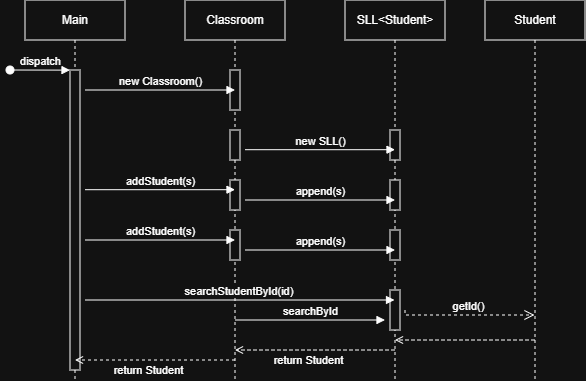

The diagram above was exported from draw.io. Its source (the exported page's mxGraphModel, read from the mxfile embedded in the PNG):
<mxGraphModel dx="646" dy="413" grid="1" gridSize="10" guides="1" tooltips="1" connect="1" arrows="1" fold="1" page="1" pageScale="1" pageWidth="850" pageHeight="1100" math="0" shadow="0">
  <root>
    <mxCell id="0" />
    <mxCell id="1" parent="0" />
    <mxCell id="aM9ryv3xv72pqoxQDRHE-1" parent="1" style="shape=umlLifeline;perimeter=lifelinePerimeter;whiteSpace=wrap;html=1;container=0;dropTarget=0;collapsible=0;recursiveResize=0;outlineConnect=0;portConstraint=eastwest;newEdgeStyle={&quot;edgeStyle&quot;:&quot;elbowEdgeStyle&quot;,&quot;elbow&quot;:&quot;vertical&quot;,&quot;curved&quot;:0,&quot;rounded&quot;:0};" value="Main" vertex="1">
      <mxGeometry height="380" width="100" x="30" y="20" as="geometry" />
    </mxCell>
    <mxCell id="aM9ryv3xv72pqoxQDRHE-2" parent="aM9ryv3xv72pqoxQDRHE-1" style="html=1;points=[];perimeter=orthogonalPerimeter;outlineConnect=0;targetShapes=umlLifeline;portConstraint=eastwest;newEdgeStyle={&quot;edgeStyle&quot;:&quot;elbowEdgeStyle&quot;,&quot;elbow&quot;:&quot;vertical&quot;,&quot;curved&quot;:0,&quot;rounded&quot;:0};" value="" vertex="1">
      <mxGeometry height="300" width="10" x="45" y="70" as="geometry" />
    </mxCell>
    <mxCell id="aM9ryv3xv72pqoxQDRHE-3" edge="1" parent="aM9ryv3xv72pqoxQDRHE-1" style="html=1;verticalAlign=bottom;startArrow=oval;endArrow=block;startSize=8;edgeStyle=elbowEdgeStyle;elbow=vertical;curved=0;rounded=0;" target="aM9ryv3xv72pqoxQDRHE-2" value="dispatch">
      <mxGeometry relative="1" as="geometry">
        <mxPoint x="-15" y="70" as="sourcePoint" />
      </mxGeometry>
    </mxCell>
    <mxCell id="aM9ryv3xv72pqoxQDRHE-5" parent="1" style="shape=umlLifeline;perimeter=lifelinePerimeter;whiteSpace=wrap;html=1;container=0;dropTarget=0;collapsible=0;recursiveResize=0;outlineConnect=0;portConstraint=eastwest;newEdgeStyle={&quot;edgeStyle&quot;:&quot;elbowEdgeStyle&quot;,&quot;elbow&quot;:&quot;vertical&quot;,&quot;curved&quot;:0,&quot;rounded&quot;:0};" value="Classroom" vertex="1">
      <mxGeometry height="380" width="100" x="190" y="20" as="geometry" />
    </mxCell>
    <mxCell id="aM9ryv3xv72pqoxQDRHE-6" parent="aM9ryv3xv72pqoxQDRHE-5" style="html=1;points=[];perimeter=orthogonalPerimeter;outlineConnect=0;targetShapes=umlLifeline;portConstraint=eastwest;newEdgeStyle={&quot;edgeStyle&quot;:&quot;elbowEdgeStyle&quot;,&quot;elbow&quot;:&quot;vertical&quot;,&quot;curved&quot;:0,&quot;rounded&quot;:0};" value="" vertex="1">
      <mxGeometry height="40" width="10" x="45" y="70" as="geometry" />
    </mxCell>
    <mxCell id="NHtN0h8q6a8yV8pG_v-S-10" parent="aM9ryv3xv72pqoxQDRHE-5" style="html=1;points=[];perimeter=orthogonalPerimeter;outlineConnect=0;targetShapes=umlLifeline;portConstraint=eastwest;newEdgeStyle={&quot;edgeStyle&quot;:&quot;elbowEdgeStyle&quot;,&quot;elbow&quot;:&quot;vertical&quot;,&quot;curved&quot;:0,&quot;rounded&quot;:0};" value="" vertex="1">
      <mxGeometry height="30" width="10" x="45" y="130" as="geometry" />
    </mxCell>
    <mxCell id="NHtN0h8q6a8yV8pG_v-S-17" parent="aM9ryv3xv72pqoxQDRHE-5" style="html=1;points=[];perimeter=orthogonalPerimeter;outlineConnect=0;targetShapes=umlLifeline;portConstraint=eastwest;newEdgeStyle={&quot;edgeStyle&quot;:&quot;elbowEdgeStyle&quot;,&quot;elbow&quot;:&quot;vertical&quot;,&quot;curved&quot;:0,&quot;rounded&quot;:0};" value="" vertex="1">
      <mxGeometry height="30" width="10" x="45" y="180" as="geometry" />
    </mxCell>
    <mxCell id="NHtN0h8q6a8yV8pG_v-S-18" parent="aM9ryv3xv72pqoxQDRHE-5" style="html=1;points=[];perimeter=orthogonalPerimeter;outlineConnect=0;targetShapes=umlLifeline;portConstraint=eastwest;newEdgeStyle={&quot;edgeStyle&quot;:&quot;elbowEdgeStyle&quot;,&quot;elbow&quot;:&quot;vertical&quot;,&quot;curved&quot;:0,&quot;rounded&quot;:0};" value="" vertex="1">
      <mxGeometry height="30" width="10" x="45" y="230" as="geometry" />
    </mxCell>
    <mxCell id="aM9ryv3xv72pqoxQDRHE-7" edge="1" parent="1" style="html=1;verticalAlign=bottom;endArrow=block;edgeStyle=elbowEdgeStyle;elbow=vertical;curved=0;rounded=0;" value="new Classroom()">
      <mxGeometry relative="1" as="geometry">
        <Array as="points">
          <mxPoint x="185" y="110" />
        </Array>
        <mxPoint x="90" y="110" as="sourcePoint" />
        <mxPoint x="240" y="110" as="targetPoint" />
      </mxGeometry>
    </mxCell>
    <mxCell id="aM9ryv3xv72pqoxQDRHE-9" edge="1" parent="1" style="html=1;verticalAlign=bottom;endArrow=open;edgeStyle=elbowEdgeStyle;elbow=vertical;curved=0;rounded=0;dashed=1;endFill=0;" value="">
      <mxGeometry relative="1" as="geometry">
        <Array as="points">
          <mxPoint x="480" y="360" />
        </Array>
        <mxPoint x="539.5" y="360.0000000000001" as="sourcePoint" />
        <mxPoint x="400" y="360" as="targetPoint" />
      </mxGeometry>
    </mxCell>
    <mxCell id="NHtN0h8q6a8yV8pG_v-S-1" parent="1" style="shape=umlLifeline;perimeter=lifelinePerimeter;whiteSpace=wrap;html=1;container=0;dropTarget=0;collapsible=0;recursiveResize=0;outlineConnect=0;portConstraint=eastwest;newEdgeStyle={&quot;edgeStyle&quot;:&quot;elbowEdgeStyle&quot;,&quot;elbow&quot;:&quot;vertical&quot;,&quot;curved&quot;:0,&quot;rounded&quot;:0};" value="Student" vertex="1">
      <mxGeometry height="380" width="100" x="490" y="20" as="geometry" />
    </mxCell>
    <mxCell id="NHtN0h8q6a8yV8pG_v-S-3" parent="1" style="shape=umlLifeline;perimeter=lifelinePerimeter;whiteSpace=wrap;html=1;container=0;dropTarget=0;collapsible=0;recursiveResize=0;outlineConnect=0;portConstraint=eastwest;newEdgeStyle={&quot;edgeStyle&quot;:&quot;elbowEdgeStyle&quot;,&quot;elbow&quot;:&quot;vertical&quot;,&quot;curved&quot;:0,&quot;rounded&quot;:0};" value="SLL&amp;lt;Student&amp;gt;" vertex="1">
      <mxGeometry height="380" width="100" x="350" y="20" as="geometry" />
    </mxCell>
    <mxCell id="NHtN0h8q6a8yV8pG_v-S-20" parent="NHtN0h8q6a8yV8pG_v-S-3" style="html=1;points=[];perimeter=orthogonalPerimeter;outlineConnect=0;targetShapes=umlLifeline;portConstraint=eastwest;newEdgeStyle={&quot;edgeStyle&quot;:&quot;elbowEdgeStyle&quot;,&quot;elbow&quot;:&quot;vertical&quot;,&quot;curved&quot;:0,&quot;rounded&quot;:0};" value="&lt;span style=&quot;color: rgba(0, 0, 0, 0); font-family: monospace; font-size: 0px; text-align: start;&quot;&gt;%3CmxGraphModel%3E%3Croot%3E%3CmxCell%20id%3D%220%22%2F%3E%3CmxCell%20id%3D%221%22%20parent%3D%220%22%2F%3E%3CmxCell%20id%3D%222%22%20parent%3D%221%22%20style%3D%22html%3D1%3Bpoints%3D%5B%5D%3Bperimeter%3DorthogonalPerimeter%3BoutlineConnect%3D0%3BtargetShapes%3DumlLifeline%3BportConstraint%3Deastwest%3BnewEdgeStyle%3D%7B%26quot%3BedgeStyle%26quot%3B%3A%26quot%3BelbowEdgeStyle%26quot%3B%2C%26quot%3Belbow%26quot%3B%3A%26quot%3Bvertical%26quot%3B%2C%26quot%3Bcurved%26quot%3B%3A0%2C%26quot%3Brounded%26quot%3B%3A0%7D%3B%22%20value%3D%22%22%20vertex%3D%221%22%3E%3CmxGeometry%20height%3D%2230%22%20width%3D%2210%22%20x%3D%22395%22%20y%3D%22130%22%20as%3D%22geometry%22%2F%3E%3C%2FmxCell%3E%3C%2Froot%3E%3C%2FmxGraphModel%3E&lt;/span&gt;" vertex="1">
      <mxGeometry height="30" width="10" x="45" y="130" as="geometry" />
    </mxCell>
    <mxCell id="NHtN0h8q6a8yV8pG_v-S-21" parent="NHtN0h8q6a8yV8pG_v-S-3" style="html=1;points=[];perimeter=orthogonalPerimeter;outlineConnect=0;targetShapes=umlLifeline;portConstraint=eastwest;newEdgeStyle={&quot;edgeStyle&quot;:&quot;elbowEdgeStyle&quot;,&quot;elbow&quot;:&quot;vertical&quot;,&quot;curved&quot;:0,&quot;rounded&quot;:0};" value="&lt;span style=&quot;color: rgba(0, 0, 0, 0); font-family: monospace; font-size: 0px; text-align: start;&quot;&gt;%3CmxGraphModel%3E%3Croot%3E%3CmxCell%20id%3D%220%22%2F%3E%3CmxCell%20id%3D%221%22%20parent%3D%220%22%2F%3E%3CmxCell%20id%3D%222%22%20parent%3D%221%22%20style%3D%22html%3D1%3Bpoints%3D%5B%5D%3Bperimeter%3DorthogonalPerimeter%3BoutlineConnect%3D0%3BtargetShapes%3DumlLifeline%3BportConstraint%3Deastwest%3BnewEdgeStyle%3D%7B%26quot%3BedgeStyle%26quot%3B%3A%26quot%3BelbowEdgeStyle%26quot%3B%2C%26quot%3Belbow%26quot%3B%3A%26quot%3Bvertical%26quot%3B%2C%26quot%3Bcurved%26quot%3B%3A0%2C%26quot%3Brounded%26quot%3B%3A0%7D%3B%22%20value%3D%22%22%20vertex%3D%221%22%3E%3CmxGeometry%20height%3D%2230%22%20width%3D%2210%22%20x%3D%22395%22%20y%3D%22130%22%20as%3D%22geometry%22%2F%3E%3C%2FmxCell%3E%3C%2Froot%3E%3C%2FmxGraphModel%3E&lt;/span&gt;" vertex="1">
      <mxGeometry height="30" width="10" x="45" y="180" as="geometry" />
    </mxCell>
    <mxCell id="NHtN0h8q6a8yV8pG_v-S-22" parent="NHtN0h8q6a8yV8pG_v-S-3" style="html=1;points=[];perimeter=orthogonalPerimeter;outlineConnect=0;targetShapes=umlLifeline;portConstraint=eastwest;newEdgeStyle={&quot;edgeStyle&quot;:&quot;elbowEdgeStyle&quot;,&quot;elbow&quot;:&quot;vertical&quot;,&quot;curved&quot;:0,&quot;rounded&quot;:0};" value="&lt;span style=&quot;color: rgba(0, 0, 0, 0); font-family: monospace; font-size: 0px; text-align: start;&quot;&gt;%3CmxGraphModel%3E%3Croot%3E%3CmxCell%20id%3D%220%22%2F%3E%3CmxCell%20id%3D%221%22%20parent%3D%220%22%2F%3E%3CmxCell%20id%3D%222%22%20parent%3D%221%22%20style%3D%22html%3D1%3Bpoints%3D%5B%5D%3Bperimeter%3DorthogonalPerimeter%3BoutlineConnect%3D0%3BtargetShapes%3DumlLifeline%3BportConstraint%3Deastwest%3BnewEdgeStyle%3D%7B%26quot%3BedgeStyle%26quot%3B%3A%26quot%3BelbowEdgeStyle%26quot%3B%2C%26quot%3Belbow%26quot%3B%3A%26quot%3Bvertical%26quot%3B%2C%26quot%3Bcurved%26quot%3B%3A0%2C%26quot%3Brounded%26quot%3B%3A0%7D%3B%22%20value%3D%22%22%20vertex%3D%221%22%3E%3CmxGeometry%20height%3D%2230%22%20width%3D%2210%22%20x%3D%22395%22%20y%3D%22130%22%20as%3D%22geometry%22%2F%3E%3C%2FmxCell%3E%3C%2Froot%3E%3C%2FmxGraphModel%3E&lt;/span&gt;" vertex="1">
      <mxGeometry height="30" width="10" x="45" y="230" as="geometry" />
    </mxCell>
    <mxCell id="NHtN0h8q6a8yV8pG_v-S-28" parent="NHtN0h8q6a8yV8pG_v-S-3" style="html=1;points=[];perimeter=orthogonalPerimeter;outlineConnect=0;targetShapes=umlLifeline;portConstraint=eastwest;newEdgeStyle={&quot;edgeStyle&quot;:&quot;elbowEdgeStyle&quot;,&quot;elbow&quot;:&quot;vertical&quot;,&quot;curved&quot;:0,&quot;rounded&quot;:0};" value="&lt;span style=&quot;color: rgba(0, 0, 0, 0); font-family: monospace; font-size: 0px; text-align: start;&quot;&gt;%3CmxGraphModel%3E%3Croot%3E%3CmxCell%20id%3D%220%22%2F%3E%3CmxCell%20id%3D%221%22%20parent%3D%220%22%2F%3E%3CmxCell%20id%3D%222%22%20parent%3D%221%22%20style%3D%22html%3D1%3Bpoints%3D%5B%5D%3Bperimeter%3DorthogonalPerimeter%3BoutlineConnect%3D0%3BtargetShapes%3DumlLifeline%3BportConstraint%3Deastwest%3BnewEdgeStyle%3D%7B%26quot%3BedgeStyle%26quot%3B%3A%26quot%3BelbowEdgeStyle%26quot%3B%2C%26quot%3Belbow%26quot%3B%3A%26quot%3Bvertical%26quot%3B%2C%26quot%3Bcurved%26quot%3B%3A0%2C%26quot%3Brounded%26quot%3B%3A0%7D%3B%22%20value%3D%22%22%20vertex%3D%221%22%3E%3CmxGeometry%20height%3D%2230%22%20width%3D%2210%22%20x%3D%22395%22%20y%3D%22130%22%20as%3D%22geometry%22%2F%3E%3C%2FmxCell%3E%3C%2Froot%3E%3C%2FmxGraphModel%3E&lt;/span&gt;" vertex="1">
      <mxGeometry height="40" width="10" x="45" y="290" as="geometry" />
    </mxCell>
    <mxCell id="NHtN0h8q6a8yV8pG_v-S-7" edge="1" parent="1" style="html=1;verticalAlign=bottom;endArrow=block;edgeStyle=elbowEdgeStyle;elbow=vertical;curved=0;rounded=0;" value="new SLL()">
      <mxGeometry relative="1" as="geometry">
        <Array as="points">
          <mxPoint x="345" y="169.69" />
        </Array>
        <mxPoint x="250" y="169.69" as="sourcePoint" />
        <mxPoint x="400" y="169.69" as="targetPoint" />
      </mxGeometry>
    </mxCell>
    <mxCell id="NHtN0h8q6a8yV8pG_v-S-8" edge="1" parent="1" style="html=1;verticalAlign=bottom;endArrow=block;edgeStyle=elbowEdgeStyle;elbow=vertical;curved=0;rounded=0;" value="addStudent(s)">
      <mxGeometry relative="1" as="geometry">
        <Array as="points">
          <mxPoint x="185" y="209.69" />
        </Array>
        <mxPoint x="90" y="209.69" as="sourcePoint" />
        <mxPoint x="240" y="209.69" as="targetPoint" />
      </mxGeometry>
    </mxCell>
    <mxCell id="NHtN0h8q6a8yV8pG_v-S-9" edge="1" parent="1" style="html=1;verticalAlign=bottom;endArrow=block;edgeStyle=elbowEdgeStyle;elbow=vertical;curved=0;rounded=0;" value="addStudent(s)">
      <mxGeometry relative="1" as="geometry">
        <Array as="points">
          <mxPoint x="185" y="260" />
        </Array>
        <mxPoint x="90" y="260" as="sourcePoint" />
        <mxPoint x="240" y="260" as="targetPoint" />
      </mxGeometry>
    </mxCell>
    <mxCell id="NHtN0h8q6a8yV8pG_v-S-25" edge="1" parent="1" style="html=1;verticalAlign=bottom;endArrow=block;edgeStyle=elbowEdgeStyle;elbow=vertical;curved=0;rounded=0;" value="append(s)">
      <mxGeometry relative="1" as="geometry">
        <Array as="points">
          <mxPoint x="345" y="220" />
        </Array>
        <mxPoint x="250" y="220" as="sourcePoint" />
        <mxPoint x="400" y="220" as="targetPoint" />
      </mxGeometry>
    </mxCell>
    <mxCell id="NHtN0h8q6a8yV8pG_v-S-26" edge="1" parent="1" style="html=1;verticalAlign=bottom;endArrow=block;edgeStyle=elbowEdgeStyle;elbow=vertical;curved=0;rounded=0;" value="append(s)">
      <mxGeometry relative="1" as="geometry">
        <Array as="points">
          <mxPoint x="345" y="270" />
        </Array>
        <mxPoint x="250" y="270" as="sourcePoint" />
        <mxPoint x="400" y="270" as="targetPoint" />
      </mxGeometry>
    </mxCell>
    <mxCell id="NHtN0h8q6a8yV8pG_v-S-27" edge="1" parent="1" style="html=1;verticalAlign=bottom;endArrow=block;edgeStyle=elbowEdgeStyle;elbow=vertical;curved=0;rounded=0;" target="NHtN0h8q6a8yV8pG_v-S-3" value="searchStudentById(id)&amp;nbsp;">
      <mxGeometry relative="1" as="geometry">
        <Array as="points">
          <mxPoint x="185" y="320" />
        </Array>
        <mxPoint x="90" y="320" as="sourcePoint" />
        <mxPoint x="240" y="320" as="targetPoint" />
      </mxGeometry>
    </mxCell>
    <mxCell id="NHtN0h8q6a8yV8pG_v-S-30" edge="1" parent="1" style="html=1;verticalAlign=bottom;endArrow=block;edgeStyle=elbowEdgeStyle;elbow=vertical;curved=0;rounded=0;" value="searchById">
      <mxGeometry relative="1" as="geometry">
        <Array as="points">
          <mxPoint x="335" y="340" />
        </Array>
        <mxPoint x="240" y="340" as="sourcePoint" />
        <mxPoint x="390" y="340" as="targetPoint" />
      </mxGeometry>
    </mxCell>
    <mxCell id="NHtN0h8q6a8yV8pG_v-S-32" edge="1" parent="1" style="html=1;verticalAlign=bottom;endArrow=open;dashed=1;endSize=8;edgeStyle=elbowEdgeStyle;elbow=vertical;curved=0;rounded=0;" value="getId()">
      <mxGeometry relative="1" as="geometry">
        <Array as="points">
          <mxPoint x="465" y="335" />
        </Array>
        <mxPoint x="410" y="330" as="sourcePoint" />
        <mxPoint x="539.5000000000001" y="334.9999999999999" as="targetPoint" />
      </mxGeometry>
    </mxCell>
    <mxCell id="NHtN0h8q6a8yV8pG_v-S-37" edge="1" parent="1" style="html=1;verticalAlign=bottom;endArrow=open;edgeStyle=elbowEdgeStyle;elbow=vertical;curved=0;rounded=0;dashed=1;endFill=0;" value="">
      <mxGeometry relative="1" as="geometry">
        <Array as="points">
          <mxPoint x="320" y="370" />
        </Array>
        <mxPoint x="399.5" y="370.0000000000001" as="sourcePoint" />
        <mxPoint x="240" y="370" as="targetPoint" />
      </mxGeometry>
    </mxCell>
    <mxCell id="NHtN0h8q6a8yV8pG_v-S-38" connectable="0" parent="NHtN0h8q6a8yV8pG_v-S-37" style="edgeLabel;html=1;align=center;verticalAlign=middle;resizable=0;points=[];" value="return Student" vertex="1">
      <mxGeometry relative="1" x="0.0909" y="2" as="geometry">
        <mxPoint y="8" as="offset" />
      </mxGeometry>
    </mxCell>
    <mxCell id="NHtN0h8q6a8yV8pG_v-S-39" edge="1" parent="1" style="html=1;verticalAlign=bottom;endArrow=open;edgeStyle=elbowEdgeStyle;elbow=vertical;curved=0;rounded=0;dashed=1;endFill=0;" value="">
      <mxGeometry relative="1" as="geometry">
        <Array as="points">
          <mxPoint x="160" y="380" />
        </Array>
        <mxPoint x="240" y="380" as="sourcePoint" />
        <mxPoint x="80" y="380" as="targetPoint" />
      </mxGeometry>
    </mxCell>
    <mxCell id="NHtN0h8q6a8yV8pG_v-S-40" connectable="0" parent="NHtN0h8q6a8yV8pG_v-S-39" style="edgeLabel;html=1;align=center;verticalAlign=middle;resizable=0;points=[];" value="return Student" vertex="1">
      <mxGeometry relative="1" x="0.0909" y="2" as="geometry">
        <mxPoint y="8" as="offset" />
      </mxGeometry>
    </mxCell>
  </root>
</mxGraphModel>